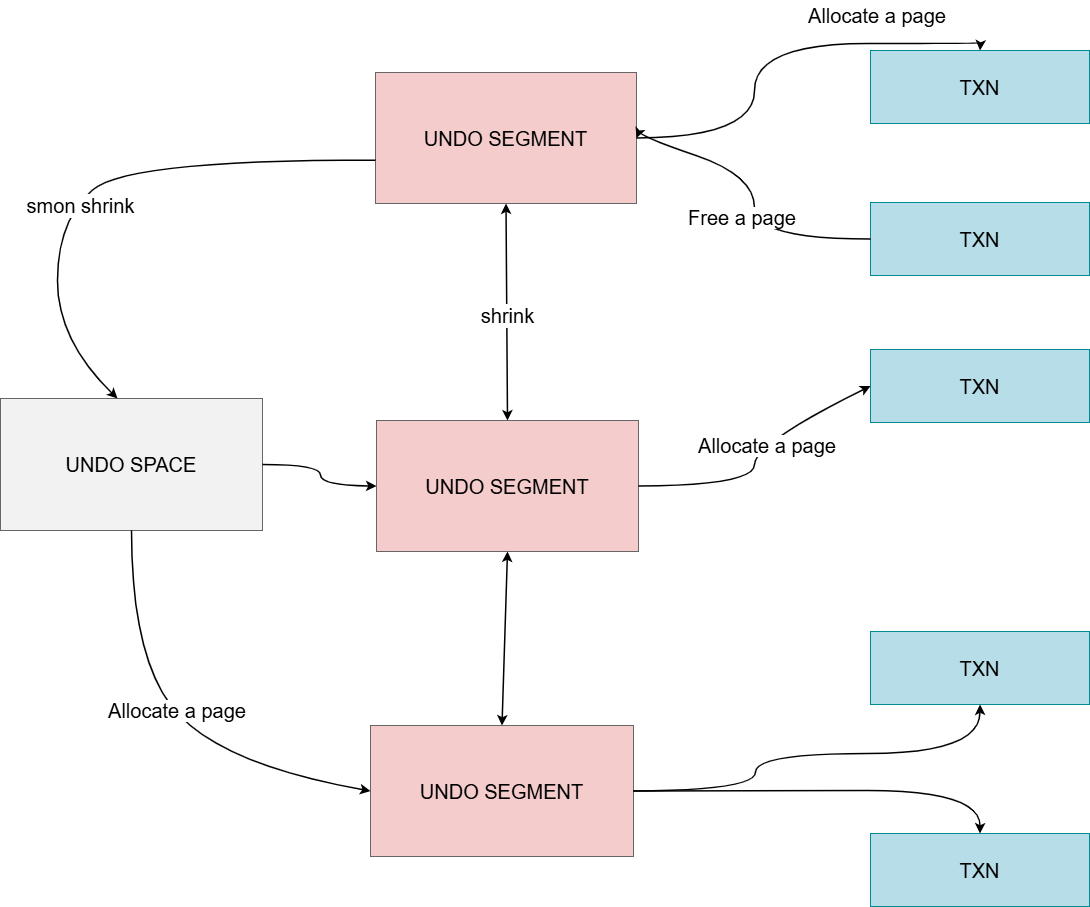

The diagram above was exported from draw.io. Its source (the exported page's mxGraphModel, read from the mxfile embedded in the PNG):
<mxGraphModel dx="1765" dy="1158" grid="1" gridSize="10" guides="1" tooltips="1" connect="1" arrows="1" fold="1" page="1" pageScale="1" pageWidth="1250" pageHeight="1020" math="0" shadow="0">
  <root>
    <mxCell id="0" />
    <mxCell id="1" parent="0" />
    <mxCell id="undo-space" value="UNDO SPACE" style="rounded=0;whiteSpace=wrap;html=1;fillColor=#F2F2F2;strokeColor=#666666;fontColor=#000000;fontFamily=Arial;fontSize=20;align=center;verticalAlign=middle;" parent="1" vertex="1">
      <mxGeometry x="53" y="448" width="262" height="132" as="geometry" />
    </mxCell>
    <mxCell id="undo-segment-1" value="UNDO SEGMENT" style="rounded=0;whiteSpace=wrap;html=1;fillColor=#F4CCCC;strokeColor=#666666;fontColor=#000000;fontFamily=Arial;fontSize=20;align=center;verticalAlign=middle;" parent="1" vertex="1">
      <mxGeometry x="428" y="122" width="261" height="131" as="geometry" />
    </mxCell>
    <mxCell id="undo-segment-2" value="UNDO SEGMENT" style="rounded=0;whiteSpace=wrap;html=1;fillColor=#F4CCCC;strokeColor=#666666;fontColor=#000000;fontFamily=Arial;fontSize=20;align=center;verticalAlign=middle;" parent="1" vertex="1">
      <mxGeometry x="429" y="470" width="262" height="131" as="geometry" />
    </mxCell>
    <mxCell id="undo-segment-3" value="UNDO SEGMENT" style="rounded=0;whiteSpace=wrap;html=1;fillColor=#F4CCCC;strokeColor=#666666;fontColor=#000000;fontFamily=Arial;fontSize=20;align=center;verticalAlign=middle;" parent="1" vertex="1">
      <mxGeometry x="423" y="775" width="263" height="131" as="geometry" />
    </mxCell>
    <mxCell id="txn-1" value="TXN" style="rounded=0;whiteSpace=wrap;html=1;fillColor=#B7DEE8;strokeColor=#008A93;fontColor=#000000;fontFamily=Arial;fontSize=20;align=center;verticalAlign=middle;" parent="1" vertex="1">
      <mxGeometry x="923" y="100" width="219" height="73" as="geometry" />
    </mxCell>
    <mxCell id="txn-2" value="TXN" style="rounded=0;whiteSpace=wrap;html=1;fillColor=#B7DEE8;strokeColor=#008A93;fontColor=#000000;fontFamily=Arial;fontSize=20;align=center;verticalAlign=middle;" parent="1" vertex="1">
      <mxGeometry x="923" y="252" width="219" height="73" as="geometry" />
    </mxCell>
    <mxCell id="txn-3" value="TXN" style="rounded=0;whiteSpace=wrap;html=1;fillColor=#B7DEE8;strokeColor=#008A93;fontColor=#000000;fontFamily=Arial;fontSize=20;align=center;verticalAlign=middle;" parent="1" vertex="1">
      <mxGeometry x="923" y="399" width="219" height="73" as="geometry" />
    </mxCell>
    <mxCell id="txn-4" value="TXN" style="rounded=0;whiteSpace=wrap;html=1;fillColor=#B7DEE8;strokeColor=#008A93;fontColor=#000000;fontFamily=Arial;fontSize=20;align=center;verticalAlign=middle;" parent="1" vertex="1">
      <mxGeometry x="923" y="681" width="219" height="73" as="geometry" />
    </mxCell>
    <mxCell id="txn-5" value="TXN" style="rounded=0;whiteSpace=wrap;html=1;fillColor=#B7DEE8;strokeColor=#008A93;fontColor=#000000;fontFamily=Arial;fontSize=20;align=center;verticalAlign=middle;" parent="1" vertex="1">
      <mxGeometry x="923" y="883" width="219" height="73" as="geometry" />
    </mxCell>
    <mxCell id="edge-segment1-txn1" value="" style="curved=1;rounded=0;html=1;strokeColor=#000000;strokeWidth=1.5;endArrow=classic;endFill=1;exitX=1;exitY=0.5;entryX=0.5;entryY=0;fontColor=#000000;fontFamily=Arial;" parent="1" source="undo-segment-1" target="txn-1" edge="1">
      <mxGeometry relative="1" as="geometry">
        <Array as="points">
          <mxPoint x="807" y="187" />
          <mxPoint x="807" y="93" />
          <mxPoint x="1033" y="93" />
        </Array>
      </mxGeometry>
    </mxCell>
    <mxCell id="edge-txn2-segment1" value="" style="curved=1;rounded=0;html=1;strokeColor=#000000;strokeWidth=1.5;endArrow=classic;endFill=1;exitX=0;exitY=0.5;entryX=1;entryY=0.5;fontColor=#000000;fontFamily=Arial;" parent="1" source="txn-2" target="undo-segment-1" edge="1">
      <mxGeometry relative="1" as="geometry">
        <Array as="points">
          <mxPoint x="807" y="289" />
          <mxPoint x="807" y="225" />
          <mxPoint x="690" y="185" />
        </Array>
      </mxGeometry>
    </mxCell>
    <mxCell id="edge-segment1-space" value="" style="curved=1;rounded=0;html=1;strokeColor=#000000;strokeWidth=1.5;endArrow=classic;endFill=1;exitX=0;exitY=0.67;entryX=0.45;entryY=0;fontColor=#000000;fontFamily=Arial;" parent="1" source="undo-segment-1" target="undo-space" edge="1">
      <mxGeometry relative="1" as="geometry">
        <Array as="points">
          <mxPoint x="180" y="209" />
          <mxPoint x="110" y="270" />
          <mxPoint x="110" y="390" />
          <mxPoint x="170" y="448" />
        </Array>
      </mxGeometry>
    </mxCell>
    <mxCell id="edge-space-segment2" value="" style="curved=1;rounded=0;html=1;strokeColor=#000000;strokeWidth=1.5;endArrow=classic;endFill=1;exitX=1;exitY=0.5;entryX=0;entryY=0.5;fontColor=#000000;fontFamily=Arial;" parent="1" source="undo-space" target="undo-segment-2" edge="1">
      <mxGeometry relative="1" as="geometry">
        <Array as="points">
          <mxPoint x="373" y="514" />
          <mxPoint x="373" y="535" />
        </Array>
      </mxGeometry>
    </mxCell>
    <mxCell id="edge-segment1-segment2" value="" style="edgeStyle=none;rounded=0;html=1;strokeColor=#000000;strokeWidth=1.5;startArrow=classic;startFill=1;endArrow=classic;endFill=1;exitX=0.5;exitY=1;entryX=0.5;entryY=0;fontColor=#000000;fontFamily=Arial;" parent="1" source="undo-segment-1" target="undo-segment-2" edge="1">
      <mxGeometry relative="1" as="geometry" />
    </mxCell>
    <mxCell id="edge-segment2-txn3" value="" style="curved=1;rounded=0;html=1;strokeColor=#000000;strokeWidth=1.5;endArrow=classic;endFill=1;exitX=1;exitY=0.5;entryX=0;entryY=0.5;fontColor=#000000;fontFamily=Arial;" parent="1" source="undo-segment-2" target="txn-3" edge="1">
      <mxGeometry relative="1" as="geometry">
        <Array as="points">
          <mxPoint x="807" y="535" />
          <mxPoint x="807" y="493" />
        </Array>
      </mxGeometry>
    </mxCell>
    <mxCell id="edge-space-segment3" value="" style="curved=1;rounded=0;html=1;strokeColor=#000000;strokeWidth=1.5;endArrow=classic;endFill=1;exitX=0.5;exitY=1;entryX=0;entryY=0.5;fontColor=#000000;fontFamily=Arial;" parent="1" source="undo-space" target="undo-segment-3" edge="1">
      <mxGeometry relative="1" as="geometry">
        <Array as="points">
          <mxPoint x="184" y="715" />
          <mxPoint x="280" y="815" />
        </Array>
      </mxGeometry>
    </mxCell>
    <mxCell id="edge-segment2-segment3" value="" style="edgeStyle=none;rounded=0;html=1;strokeColor=#000000;strokeWidth=1.5;startArrow=classic;startFill=1;endArrow=classic;endFill=1;exitX=0.5;exitY=1;entryX=0.5;entryY=0;fontColor=#000000;fontFamily=Arial;" parent="1" source="undo-segment-2" target="undo-segment-3" edge="1">
      <mxGeometry relative="1" as="geometry" />
    </mxCell>
    <mxCell id="edge-segment3-txn4" value="" style="curved=1;rounded=0;html=1;strokeColor=#000000;strokeWidth=1.5;endArrow=classic;endFill=1;exitX=1;exitY=0.5;entryX=0.5;entryY=1;fontColor=#000000;fontFamily=Arial;" parent="1" source="undo-segment-3" target="txn-4" edge="1">
      <mxGeometry relative="1" as="geometry">
        <Array as="points">
          <mxPoint x="808" y="840" />
          <mxPoint x="808" y="803" />
          <mxPoint x="1033" y="803" />
        </Array>
      </mxGeometry>
    </mxCell>
    <mxCell id="edge-segment3-txn5" value="" style="curved=1;rounded=0;html=1;strokeColor=#000000;strokeWidth=1.5;endArrow=classic;endFill=1;exitX=1;exitY=0.5;entryX=0.5;entryY=0;fontColor=#000000;fontFamily=Arial;" parent="1" source="undo-segment-3" target="txn-5" edge="1">
      <mxGeometry relative="1" as="geometry">
        <Array as="points">
          <mxPoint x="808" y="840" />
          <mxPoint x="1033" y="840" />
        </Array>
      </mxGeometry>
    </mxCell>
    <mxCell id="label-apply-top" value="&lt;span style=&quot;text-align: start; white-space: normal; background-color: rgb(255, 255, 255);&quot;&gt;&lt;span class=&quot;&quot;&gt;Allocate a page&lt;/span&gt;&lt;/span&gt;" style="text;html=1;strokeColor=none;fillColor=none;fontColor=#000000;fontFamily=Arial;fontSize=20;align=center;verticalAlign=middle;whiteSpace=wrap;" parent="1" vertex="1">
      <mxGeometry x="860" y="50" width="140" height="30" as="geometry" />
    </mxCell>
    <mxCell id="label-release" value="&lt;span style=&quot;text-align: start; white-space: normal; background-color: rgb(255, 255, 255);&quot;&gt;&lt;span class=&quot;&quot;&gt;Free a page&lt;/span&gt;&lt;/span&gt;" style="text;html=1;strokeColor=none;fillColor=none;fontColor=#000000;fontFamily=Arial;fontSize=20;align=center;verticalAlign=middle;whiteSpace=wrap;" parent="1" vertex="1">
      <mxGeometry x="740" y="252" width="110" height="30" as="geometry" />
    </mxCell>
    <mxCell id="label-smon-shrink" value="smon shrink" style="text;html=1;strokeColor=none;fillColor=none;fontColor=#000000;fontFamily=Arial;fontSize=20;align=center;verticalAlign=middle;labelBackgroundColor=default;" parent="1" vertex="1">
      <mxGeometry x="60" y="240" width="145" height="30" as="geometry" />
    </mxCell>
    <mxCell id="label-shrink" value="shrink" style="text;html=1;strokeColor=none;fillColor=none;fontColor=#000000;fontFamily=Arial;fontSize=20;align=center;verticalAlign=middle;labelBackgroundColor=default;" parent="1" vertex="1">
      <mxGeometry x="517" y="350" width="86" height="30" as="geometry" />
    </mxCell>
    <mxCell id="3" value="&lt;span style=&quot;text-align: start; white-space: normal; background-color: rgb(255, 255, 255);&quot;&gt;&lt;span class=&quot;&quot;&gt;Allocate a page&lt;/span&gt;&lt;/span&gt;" style="text;html=1;strokeColor=none;fillColor=none;fontColor=#000000;fontFamily=Arial;fontSize=20;align=center;verticalAlign=middle;whiteSpace=wrap;" vertex="1" parent="1">
      <mxGeometry x="750" y="480" width="140" height="30" as="geometry" />
    </mxCell>
    <mxCell id="4" value="&lt;span style=&quot;text-align: start; white-space: normal; background-color: rgb(255, 255, 255);&quot;&gt;&lt;span class=&quot;&quot; style=&quot;font-weight: normal;&quot;&gt;Allocate a page&lt;/span&gt;&lt;/span&gt;" style="text;html=1;strokeColor=none;fillColor=none;fontColor=#000000;fontFamily=Arial;fontSize=20;align=center;verticalAlign=middle;whiteSpace=wrap;fontStyle=1" vertex="1" parent="1">
      <mxGeometry x="160" y="745" width="140" height="30" as="geometry" />
    </mxCell>
  </root>
</mxGraphModel>